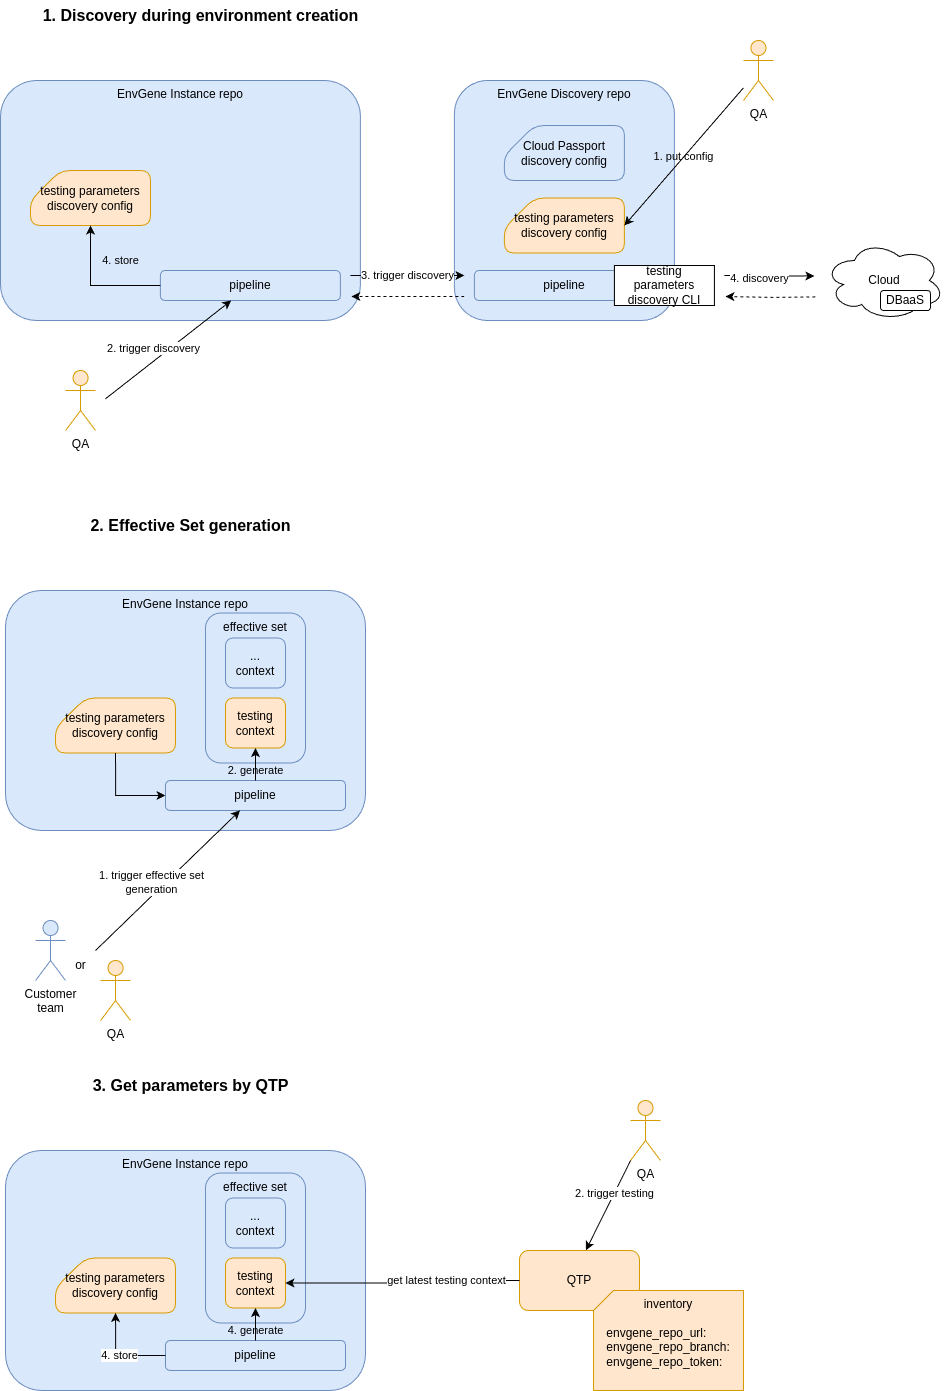

The diagram above was exported from draw.io. Its source (the exported page's mxGraphModel, read from the mxfile embedded in the PNG):
<mxGraphModel dx="954" dy="1758" grid="1" gridSize="10" guides="1" tooltips="1" connect="1" arrows="1" fold="1" page="1" pageScale="1" pageWidth="850" pageHeight="1100" math="0" shadow="0">
  <root>
    <mxCell id="XtCXLX9mUpHzt5oV0klk-0" />
    <mxCell id="XtCXLX9mUpHzt5oV0klk-1" parent="XtCXLX9mUpHzt5oV0klk-0" />
    <mxCell id="MhywI3dxlvMo4MtdUMID-1" value="EnvGene Instance repo" style="rounded=1;whiteSpace=wrap;html=1;verticalAlign=top;fillColor=#dae8fc;strokeColor=#6c8ebf;" parent="XtCXLX9mUpHzt5oV0klk-1" vertex="1">
      <mxGeometry x="780" y="60" width="359.91" height="240" as="geometry" />
    </mxCell>
    <mxCell id="MhywI3dxlvMo4MtdUMID-11" value="pipeline " style="rounded=1;whiteSpace=wrap;html=1;fillColor=#dae8fc;strokeColor=#6c8ebf;" parent="XtCXLX9mUpHzt5oV0klk-1" vertex="1">
      <mxGeometry x="939.91" y="250" width="180" height="30" as="geometry" />
    </mxCell>
    <mxCell id="MhywI3dxlvMo4MtdUMID-31" value="EnvGene Discovery repo" style="rounded=1;whiteSpace=wrap;html=1;verticalAlign=top;fillColor=#dae8fc;strokeColor=#6c8ebf;" parent="XtCXLX9mUpHzt5oV0klk-1" vertex="1">
      <mxGeometry x="1233.91" y="60" width="220" height="240" as="geometry" />
    </mxCell>
    <mxCell id="MhywI3dxlvMo4MtdUMID-60" value="2. trigger discovery" style="rounded=0;orthogonalLoop=1;jettySize=auto;html=1;" parent="XtCXLX9mUpHzt5oV0klk-1" target="MhywI3dxlvMo4MtdUMID-11" edge="1">
      <mxGeometry x="-0.1313" y="10" relative="1" as="geometry">
        <mxPoint as="offset" />
        <mxPoint x="885" y="378.2746544931524" as="sourcePoint" />
      </mxGeometry>
    </mxCell>
    <mxCell id="MhywI3dxlvMo4MtdUMID-48" value="Cloud" style="ellipse;shape=cloud;whiteSpace=wrap;html=1;" parent="XtCXLX9mUpHzt5oV0klk-1" vertex="1">
      <mxGeometry x="1603.91" y="220" width="120" height="80" as="geometry" />
    </mxCell>
    <mxCell id="MhywI3dxlvMo4MtdUMID-49" value="&lt;div&gt;Cloud Passport discovery config&lt;/div&gt;" style="rounded=1;whiteSpace=wrap;html=1;fillColor=#dae8fc;strokeColor=#6c8ebf;shape=card;" parent="XtCXLX9mUpHzt5oV0klk-1" vertex="1">
      <mxGeometry x="1283.91" y="105" width="120" height="55" as="geometry" />
    </mxCell>
    <mxCell id="MhywI3dxlvMo4MtdUMID-50" value="&lt;div&gt;testing parameters discovery config&lt;/div&gt;" style="rounded=1;whiteSpace=wrap;html=1;fillColor=#ffe6cc;strokeColor=#d79b00;shape=card;" parent="XtCXLX9mUpHzt5oV0klk-1" vertex="1">
      <mxGeometry x="1283.91" y="177.5" width="120" height="55" as="geometry" />
    </mxCell>
    <mxCell id="MhywI3dxlvMo4MtdUMID-51" value="pipeline " style="rounded=1;whiteSpace=wrap;html=1;fillColor=#dae8fc;strokeColor=#6c8ebf;" parent="XtCXLX9mUpHzt5oV0klk-1" vertex="1">
      <mxGeometry x="1253.91" y="250" width="180" height="30" as="geometry" />
    </mxCell>
    <mxCell id="MhywI3dxlvMo4MtdUMID-53" style="edgeStyle=orthogonalEdgeStyle;rounded=0;orthogonalLoop=1;jettySize=auto;html=1;" parent="XtCXLX9mUpHzt5oV0klk-1" edge="1">
      <mxGeometry relative="1" as="geometry">
        <mxPoint x="1593.91" y="255.4210526315792" as="targetPoint" />
        <mxPoint x="1503.91" y="255" as="sourcePoint" />
      </mxGeometry>
    </mxCell>
    <mxCell id="MhywI3dxlvMo4MtdUMID-57" value="4. discovery" style="edgeLabel;html=1;align=center;verticalAlign=middle;resizable=0;points=[];" parent="MhywI3dxlvMo4MtdUMID-53" vertex="1" connectable="0">
      <mxGeometry x="-0.2497" y="-2" relative="1" as="geometry">
        <mxPoint x="1" as="offset" />
      </mxGeometry>
    </mxCell>
    <mxCell id="MhywI3dxlvMo4MtdUMID-52" value="testing parameters discovery CLI" style="rounded=0;whiteSpace=wrap;html=1;" parent="XtCXLX9mUpHzt5oV0klk-1" vertex="1">
      <mxGeometry x="1393.91" y="245" width="100" height="40" as="geometry" />
    </mxCell>
    <mxCell id="MhywI3dxlvMo4MtdUMID-54" style="edgeStyle=orthogonalEdgeStyle;rounded=0;orthogonalLoop=1;jettySize=auto;html=1;dashed=1;" parent="XtCXLX9mUpHzt5oV0klk-1" edge="1">
      <mxGeometry relative="1" as="geometry">
        <mxPoint x="1504.91" y="276" as="targetPoint" />
        <mxPoint x="1594.91" y="276.4210526315792" as="sourcePoint" />
      </mxGeometry>
    </mxCell>
    <mxCell id="MhywI3dxlvMo4MtdUMID-55" value="3. trigger discovery" style="edgeStyle=orthogonalEdgeStyle;rounded=0;orthogonalLoop=1;jettySize=auto;html=1;" parent="XtCXLX9mUpHzt5oV0klk-1" edge="1">
      <mxGeometry relative="1" as="geometry">
        <mxPoint x="1243.91" y="255" as="targetPoint" />
        <mxPoint x="1129.91" y="255" as="sourcePoint" />
        <Array as="points">
          <mxPoint x="1143.91" y="255" />
          <mxPoint x="1143.91" y="255" />
        </Array>
      </mxGeometry>
    </mxCell>
    <mxCell id="MhywI3dxlvMo4MtdUMID-56" style="edgeStyle=orthogonalEdgeStyle;rounded=0;orthogonalLoop=1;jettySize=auto;html=1;dashed=1;" parent="XtCXLX9mUpHzt5oV0klk-1" edge="1">
      <mxGeometry relative="1" as="geometry">
        <mxPoint x="1130.91" y="276" as="targetPoint" />
        <mxPoint x="1243.91" y="276" as="sourcePoint" />
      </mxGeometry>
    </mxCell>
    <mxCell id="MhywI3dxlvMo4MtdUMID-66" value="DBaaS" style="rounded=1;whiteSpace=wrap;html=1;" parent="XtCXLX9mUpHzt5oV0klk-1" vertex="1">
      <mxGeometry x="1660" y="270" width="50" height="20" as="geometry" />
    </mxCell>
    <mxCell id="MhywI3dxlvMo4MtdUMID-68" value="&lt;div&gt;testing parameters discovery config&lt;/div&gt;" style="rounded=1;whiteSpace=wrap;html=1;fillColor=#ffe6cc;strokeColor=#d79b00;shape=card;" parent="XtCXLX9mUpHzt5oV0klk-1" vertex="1">
      <mxGeometry x="810" y="150" width="120" height="55" as="geometry" />
    </mxCell>
    <mxCell id="MhywI3dxlvMo4MtdUMID-69" value="4. store" style="edgeStyle=orthogonalEdgeStyle;rounded=0;orthogonalLoop=1;jettySize=auto;html=1;exitX=0;exitY=0.5;exitDx=0;exitDy=0;entryX=0.5;entryY=1;entryDx=0;entryDy=0;entryPerimeter=0;labelBackgroundColor=none;" parent="XtCXLX9mUpHzt5oV0klk-1" source="MhywI3dxlvMo4MtdUMID-11" target="MhywI3dxlvMo4MtdUMID-68" edge="1">
      <mxGeometry x="-0.3856" y="-25" relative="1" as="geometry">
        <mxPoint as="offset" />
      </mxGeometry>
    </mxCell>
    <mxCell id="MhywI3dxlvMo4MtdUMID-71" value="&lt;b&gt;&lt;font style=&quot;font-size: 16px;&quot;&gt;1. Discovery during environment creation&lt;/font&gt;&lt;/b&gt;" style="text;html=1;align=center;verticalAlign=middle;resizable=0;points=[];autosize=1;strokeColor=none;fillColor=none;" parent="XtCXLX9mUpHzt5oV0klk-1" vertex="1">
      <mxGeometry x="810" y="-20" width="340" height="30" as="geometry" />
    </mxCell>
    <mxCell id="MhywI3dxlvMo4MtdUMID-72" value="EnvGene Instance repo" style="rounded=1;whiteSpace=wrap;html=1;verticalAlign=top;fillColor=#dae8fc;strokeColor=#6c8ebf;" parent="XtCXLX9mUpHzt5oV0klk-1" vertex="1">
      <mxGeometry x="785.05" y="570" width="359.91" height="240" as="geometry" />
    </mxCell>
    <mxCell id="MhywI3dxlvMo4MtdUMID-73" value="pipeline " style="rounded=1;whiteSpace=wrap;html=1;fillColor=#dae8fc;strokeColor=#6c8ebf;" parent="XtCXLX9mUpHzt5oV0klk-1" vertex="1">
      <mxGeometry x="944.9599999999999" y="760" width="180" height="30" as="geometry" />
    </mxCell>
    <mxCell id="MhywI3dxlvMo4MtdUMID-74" value="effective set" style="rounded=1;whiteSpace=wrap;html=1;fillColor=#dae8fc;strokeColor=#6c8ebf;verticalAlign=top;" parent="XtCXLX9mUpHzt5oV0klk-1" vertex="1">
      <mxGeometry x="984.9599999999999" y="592.5" width="100" height="150" as="geometry" />
    </mxCell>
    <mxCell id="MhywI3dxlvMo4MtdUMID-75" value="testing context" style="rounded=1;whiteSpace=wrap;html=1;fillColor=#ffe6cc;strokeColor=#d79b00;" parent="XtCXLX9mUpHzt5oV0klk-1" vertex="1">
      <mxGeometry x="1004.96" y="677.5" width="60" height="50" as="geometry" />
    </mxCell>
    <mxCell id="MhywI3dxlvMo4MtdUMID-76" value="&lt;div&gt;...&lt;/div&gt;&lt;div&gt;context&lt;/div&gt;" style="rounded=1;whiteSpace=wrap;html=1;fillColor=#dae8fc;strokeColor=#6c8ebf;" parent="XtCXLX9mUpHzt5oV0klk-1" vertex="1">
      <mxGeometry x="1004.96" y="617.5" width="60" height="50" as="geometry" />
    </mxCell>
    <mxCell id="MhywI3dxlvMo4MtdUMID-78" value="1. trigger effective set&lt;div&gt;generation&lt;/div&gt;" style="rounded=0;orthogonalLoop=1;jettySize=auto;html=1;" parent="XtCXLX9mUpHzt5oV0klk-1" target="MhywI3dxlvMo4MtdUMID-73" edge="1">
      <mxGeometry x="-0.1313" y="10" relative="1" as="geometry">
        <mxPoint as="offset" />
        <mxPoint x="875.05" y="930" as="sourcePoint" />
      </mxGeometry>
    </mxCell>
    <mxCell id="MhywI3dxlvMo4MtdUMID-79" value="&lt;div&gt;Customer&lt;/div&gt;&lt;div&gt;team&lt;/div&gt;" style="shape=umlActor;verticalLabelPosition=bottom;verticalAlign=top;html=1;outlineConnect=0;fillColor=#dae8fc;strokeColor=#6c8ebf;" parent="XtCXLX9mUpHzt5oV0klk-1" vertex="1">
      <mxGeometry x="815.0500000000001" y="900" width="30" height="60" as="geometry" />
    </mxCell>
    <mxCell id="MhywI3dxlvMo4MtdUMID-95" value="&lt;span&gt;2. generate&lt;/span&gt;" style="edgeStyle=orthogonalEdgeStyle;rounded=0;orthogonalLoop=1;jettySize=auto;html=1;exitX=0.5;exitY=0;exitDx=0;exitDy=0;labelBackgroundColor=none;" parent="XtCXLX9mUpHzt5oV0klk-1" source="MhywI3dxlvMo4MtdUMID-73" target="MhywI3dxlvMo4MtdUMID-75" edge="1">
      <mxGeometry x="-0.5786" relative="1" as="geometry">
        <mxPoint as="offset" />
      </mxGeometry>
    </mxCell>
    <mxCell id="MhywI3dxlvMo4MtdUMID-97" value="&lt;div&gt;testing parameters discovery config&lt;/div&gt;" style="rounded=1;whiteSpace=wrap;html=1;fillColor=#ffe6cc;strokeColor=#d79b00;shape=card;" parent="XtCXLX9mUpHzt5oV0klk-1" vertex="1">
      <mxGeometry x="835.05" y="677.5" width="120" height="55" as="geometry" />
    </mxCell>
    <mxCell id="MhywI3dxlvMo4MtdUMID-98" value="" style="edgeStyle=orthogonalEdgeStyle;rounded=0;orthogonalLoop=1;jettySize=auto;html=1;exitX=0.5;exitY=1;exitDx=0;exitDy=0;entryX=0;entryY=0.5;entryDx=0;entryDy=0;exitPerimeter=0;" parent="XtCXLX9mUpHzt5oV0klk-1" source="MhywI3dxlvMo4MtdUMID-97" target="MhywI3dxlvMo4MtdUMID-73" edge="1">
      <mxGeometry relative="1" as="geometry" />
    </mxCell>
    <mxCell id="MhywI3dxlvMo4MtdUMID-99" value="&lt;font style=&quot;font-size: 16px;&quot;&gt;&lt;b&gt;2. Effective Set generation&lt;/b&gt;&lt;/font&gt;" style="text;html=1;align=center;verticalAlign=middle;resizable=0;points=[];autosize=1;strokeColor=none;fillColor=none;" parent="XtCXLX9mUpHzt5oV0klk-1" vertex="1">
      <mxGeometry x="860.05" y="490" width="220" height="30" as="geometry" />
    </mxCell>
    <mxCell id="MhywI3dxlvMo4MtdUMID-101" value="EnvGene Instance repo" style="rounded=1;whiteSpace=wrap;html=1;verticalAlign=top;fillColor=#dae8fc;strokeColor=#6c8ebf;" parent="XtCXLX9mUpHzt5oV0klk-1" vertex="1">
      <mxGeometry x="785.05" y="1130" width="359.91" height="240" as="geometry" />
    </mxCell>
    <mxCell id="MhywI3dxlvMo4MtdUMID-102" value="pipeline " style="rounded=1;whiteSpace=wrap;html=1;fillColor=#dae8fc;strokeColor=#6c8ebf;" parent="XtCXLX9mUpHzt5oV0klk-1" vertex="1">
      <mxGeometry x="944.9599999999999" y="1320" width="180" height="30" as="geometry" />
    </mxCell>
    <mxCell id="MhywI3dxlvMo4MtdUMID-103" value="effective set" style="rounded=1;whiteSpace=wrap;html=1;fillColor=#dae8fc;strokeColor=#6c8ebf;verticalAlign=top;" parent="XtCXLX9mUpHzt5oV0klk-1" vertex="1">
      <mxGeometry x="984.9599999999999" y="1152.5" width="100" height="150" as="geometry" />
    </mxCell>
    <mxCell id="MhywI3dxlvMo4MtdUMID-104" value="testing context" style="rounded=1;whiteSpace=wrap;html=1;fillColor=#ffe6cc;strokeColor=#d79b00;" parent="XtCXLX9mUpHzt5oV0klk-1" vertex="1">
      <mxGeometry x="1004.96" y="1237.5" width="60" height="50" as="geometry" />
    </mxCell>
    <mxCell id="MhywI3dxlvMo4MtdUMID-105" value="&lt;div&gt;...&lt;/div&gt;&lt;div&gt;context&lt;/div&gt;" style="rounded=1;whiteSpace=wrap;html=1;fillColor=#dae8fc;strokeColor=#6c8ebf;" parent="XtCXLX9mUpHzt5oV0klk-1" vertex="1">
      <mxGeometry x="1004.96" y="1177.5" width="60" height="50" as="geometry" />
    </mxCell>
    <mxCell id="MhywI3dxlvMo4MtdUMID-119" value="QTP" style="rounded=1;whiteSpace=wrap;html=1;fillColor=#ffe6cc;strokeColor=#d79b00;" parent="XtCXLX9mUpHzt5oV0klk-1" vertex="1">
      <mxGeometry x="1298.9599999999998" y="1230" width="120" height="60" as="geometry" />
    </mxCell>
    <mxCell id="MhywI3dxlvMo4MtdUMID-120" value="&lt;div&gt;inventory&lt;/div&gt;&lt;div align=&quot;left&quot;&gt;&lt;br&gt;&lt;/div&gt;&lt;div align=&quot;left&quot;&gt;envgene_repo_url:&lt;/div&gt;&lt;div align=&quot;left&quot;&gt;&lt;div align=&quot;left&quot;&gt;envgene_repo_branch:&lt;/div&gt;&lt;/div&gt;&lt;div align=&quot;left&quot;&gt;envgene_repo_token:&lt;/div&gt;" style="shape=card;whiteSpace=wrap;html=1;fillColor=#ffe6cc;strokeColor=#d79b00;verticalAlign=top;size=20;" parent="XtCXLX9mUpHzt5oV0klk-1" vertex="1">
      <mxGeometry x="1372.96" y="1270" width="150" height="100" as="geometry" />
    </mxCell>
    <mxCell id="MhywI3dxlvMo4MtdUMID-121" value="get latest testing context" style="edgeStyle=orthogonalEdgeStyle;rounded=0;orthogonalLoop=1;jettySize=auto;html=1;exitX=0;exitY=0.5;exitDx=0;exitDy=0;entryX=1;entryY=0.5;entryDx=0;entryDy=0;" parent="XtCXLX9mUpHzt5oV0klk-1" source="MhywI3dxlvMo4MtdUMID-119" target="MhywI3dxlvMo4MtdUMID-104" edge="1">
      <mxGeometry x="-0.3793" relative="1" as="geometry">
        <Array as="points">
          <mxPoint x="1195" y="1260" />
          <mxPoint x="1195" y="1263" />
        </Array>
        <mxPoint as="offset" />
        <mxPoint x="1105.05" y="1270" as="targetPoint" />
      </mxGeometry>
    </mxCell>
    <mxCell id="MhywI3dxlvMo4MtdUMID-122" value="QA" style="shape=umlActor;verticalLabelPosition=bottom;verticalAlign=top;html=1;outlineConnect=0;fillColor=#ffe6cc;strokeColor=#d79b00;" parent="XtCXLX9mUpHzt5oV0klk-1" vertex="1">
      <mxGeometry x="1409.9999999999998" y="1080" width="30" height="60" as="geometry" />
    </mxCell>
    <mxCell id="MhywI3dxlvMo4MtdUMID-123" value="2. trigger testing" style="rounded=0;orthogonalLoop=1;jettySize=auto;html=1;entryX=0.554;entryY=-0.004;entryDx=0;entryDy=0;entryPerimeter=0;" parent="XtCXLX9mUpHzt5oV0klk-1" source="MhywI3dxlvMo4MtdUMID-122" target="MhywI3dxlvMo4MtdUMID-119" edge="1">
      <mxGeometry x="-0.2668" relative="1" as="geometry">
        <mxPoint as="offset" />
      </mxGeometry>
    </mxCell>
    <mxCell id="MhywI3dxlvMo4MtdUMID-124" value="&lt;span&gt;4. generate&lt;/span&gt;" style="edgeStyle=orthogonalEdgeStyle;rounded=0;orthogonalLoop=1;jettySize=auto;html=1;exitX=0.5;exitY=0;exitDx=0;exitDy=0;labelBackgroundColor=none;" parent="XtCXLX9mUpHzt5oV0klk-1" source="MhywI3dxlvMo4MtdUMID-102" target="MhywI3dxlvMo4MtdUMID-104" edge="1">
      <mxGeometry x="-0.5786" relative="1" as="geometry">
        <mxPoint as="offset" />
      </mxGeometry>
    </mxCell>
    <mxCell id="MhywI3dxlvMo4MtdUMID-126" value="&lt;div&gt;testing parameters discovery config&lt;/div&gt;" style="rounded=1;whiteSpace=wrap;html=1;fillColor=#ffe6cc;strokeColor=#d79b00;shape=card;" parent="XtCXLX9mUpHzt5oV0klk-1" vertex="1">
      <mxGeometry x="835.05" y="1237.5" width="120" height="55" as="geometry" />
    </mxCell>
    <mxCell id="MhywI3dxlvMo4MtdUMID-127" value="4. store" style="edgeStyle=orthogonalEdgeStyle;rounded=0;orthogonalLoop=1;jettySize=auto;html=1;exitX=0;exitY=0.5;exitDx=0;exitDy=0;entryX=0.5;entryY=1;entryDx=0;entryDy=0;entryPerimeter=0;" parent="XtCXLX9mUpHzt5oV0klk-1" source="MhywI3dxlvMo4MtdUMID-102" target="MhywI3dxlvMo4MtdUMID-126" edge="1">
      <mxGeometry relative="1" as="geometry" />
    </mxCell>
    <mxCell id="MhywI3dxlvMo4MtdUMID-128" value="&lt;b&gt;&lt;font style=&quot;font-size: 16px;&quot;&gt;3. Get parameters by QTP&lt;/font&gt;&lt;/b&gt;" style="text;html=1;align=center;verticalAlign=middle;resizable=0;points=[];autosize=1;strokeColor=none;fillColor=none;" parent="XtCXLX9mUpHzt5oV0klk-1" vertex="1">
      <mxGeometry x="860.05" y="1050" width="220" height="30" as="geometry" />
    </mxCell>
    <mxCell id="MhywI3dxlvMo4MtdUMID-129" value="QA" style="shape=umlActor;verticalLabelPosition=bottom;verticalAlign=top;html=1;outlineConnect=0;fillColor=#ffe6cc;strokeColor=#d79b00;" parent="XtCXLX9mUpHzt5oV0klk-1" vertex="1">
      <mxGeometry x="880.0499999999997" y="940" width="30" height="60" as="geometry" />
    </mxCell>
    <mxCell id="MhywI3dxlvMo4MtdUMID-131" value="or" style="text;html=1;align=center;verticalAlign=middle;resizable=0;points=[];autosize=1;strokeColor=none;fillColor=none;" parent="XtCXLX9mUpHzt5oV0klk-1" vertex="1">
      <mxGeometry x="845.05" y="930" width="30" height="30" as="geometry" />
    </mxCell>
    <mxCell id="MhywI3dxlvMo4MtdUMID-133" value="QA" style="shape=umlActor;verticalLabelPosition=bottom;verticalAlign=top;html=1;outlineConnect=0;fillColor=#ffe6cc;strokeColor=#d79b00;" parent="XtCXLX9mUpHzt5oV0klk-1" vertex="1">
      <mxGeometry x="1522.9599999999998" y="20" width="30" height="60" as="geometry" />
    </mxCell>
    <mxCell id="MhywI3dxlvMo4MtdUMID-134" value="1. put config" style="rounded=0;orthogonalLoop=1;jettySize=auto;html=1;entryX=1;entryY=0.5;entryDx=0;entryDy=0;entryPerimeter=0;labelBackgroundColor=none;" parent="XtCXLX9mUpHzt5oV0klk-1" source="MhywI3dxlvMo4MtdUMID-133" target="MhywI3dxlvMo4MtdUMID-50" edge="1">
      <mxGeometry relative="1" as="geometry" />
    </mxCell>
    <mxCell id="Sr7Ms9UVZlGtr37_XHX3-0" value="QA" style="shape=umlActor;verticalLabelPosition=bottom;verticalAlign=top;html=1;outlineConnect=0;fillColor=#ffe6cc;strokeColor=#d79b00;" vertex="1" parent="XtCXLX9mUpHzt5oV0klk-1">
      <mxGeometry x="845.0499999999997" y="350" width="30" height="60" as="geometry" />
    </mxCell>
  </root>
</mxGraphModel>